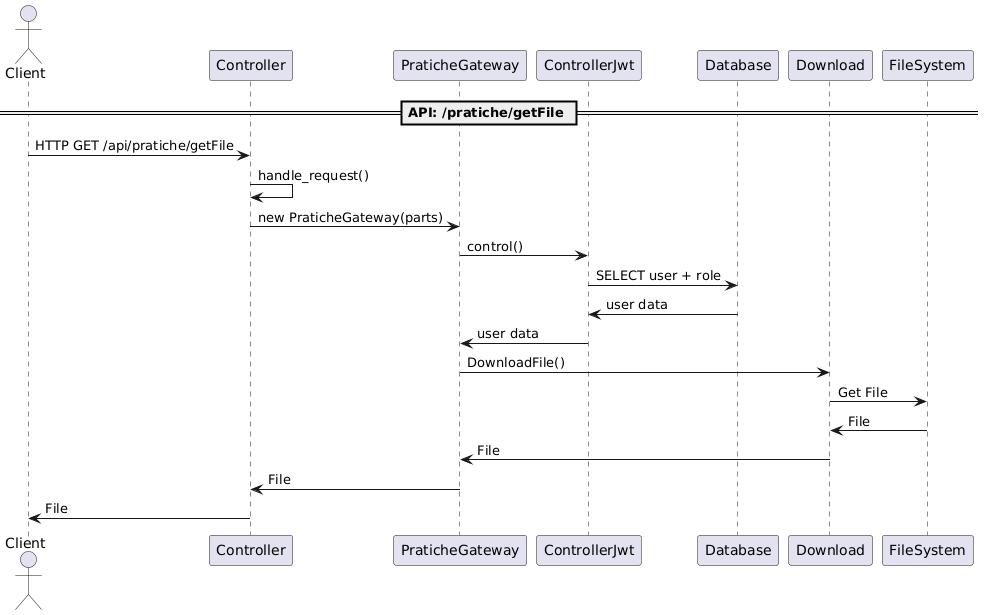

The diagram above was rendered by PlantUML. Its source (embedded in the PNG):
@startuml
actor Client

== API: /pratiche/getFile ==
Client -> Controller : HTTP GET /api/pratiche/getFile
Controller -> Controller : handle_request()
Controller -> PraticheGateway : new PraticheGateway(parts)
PraticheGateway -> ControllerJwt : control()
ControllerJwt -> Database : SELECT user + role
Database -> ControllerJwt : user data
ControllerJwt -> PraticheGateway : user data
PraticheGateway -> Download : DownloadFile()
Download -> FileSystem : Get File
FileSystem -> Download : File
Download -> PraticheGateway : File
PraticheGateway -> Controller : File
Controller -> Client : File
@enduml